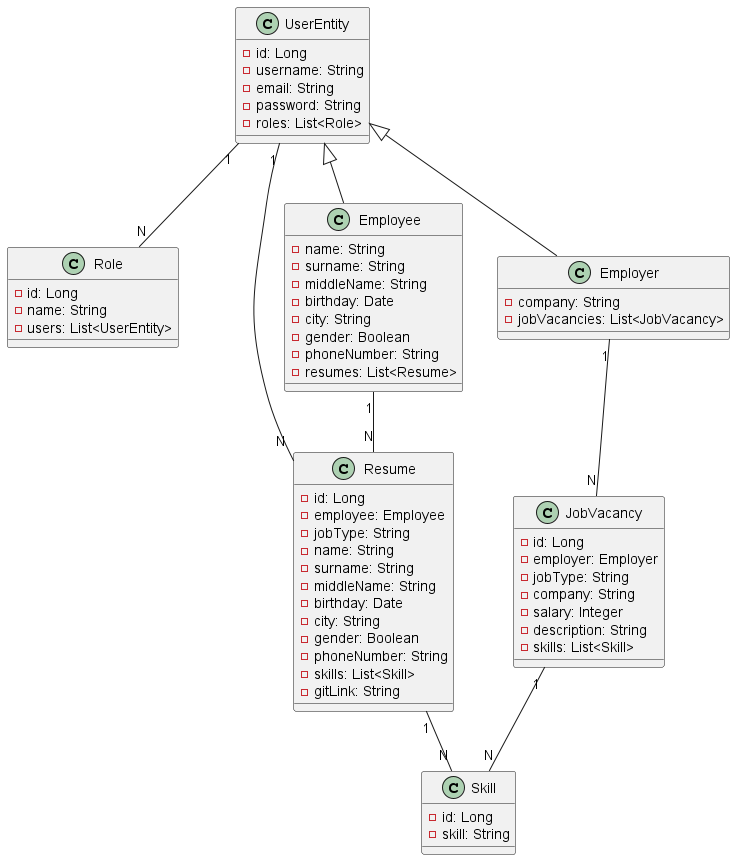

The diagram above was rendered by PlantUML. Its source (embedded in the PNG):
@startuml Class Diagram

class UserEntity {
  - id: Long
  - username: String
  - email: String
  - password: String
  - roles: List<Role>
}

class Skill {
  - id: Long
  - skill: String
}

class Role {
  - id: Long
  - name: String
  - users: List<UserEntity>
}

class Resume {
  - id: Long
  - employee: Employee
  - jobType: String
  - name: String
  - surname: String
  - middleName: String
  - birthday: Date
  - city: String
  - gender: Boolean
  - phoneNumber: String
  - skills: List<Skill>
  - gitLink: String
}

class JobVacancy {
  - id: Long
  - employer: Employer
  - jobType: String
  - company: String
  - salary: Integer
  - description: String
  - skills: List<Skill>
}

class Employer {
  - company: String
  - jobVacancies: List<JobVacancy>
}

class Employee {
  - name: String
  - surname: String
  - middleName: String
  - birthday: Date
  - city: String
  - gender: Boolean
  - phoneNumber: String
  - resumes: List<Resume>
}

UserEntity "1" -- "N" Role
UserEntity "1" -- "N" Resume
UserEntity <|-- Employer
UserEntity <|-- Employee
JobVacancy "1" -- "N" Skill
Resume "1" -- "N" Skill
Employee "1" -- "N" Resume
Employer "1" -- "N" JobVacancy

@enduml